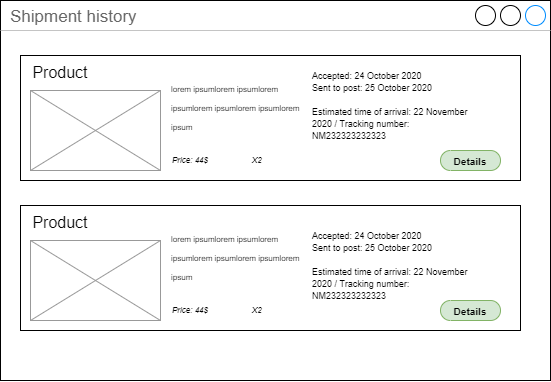

The diagram above was exported from draw.io. Its source (the exported page's mxGraphModel, read from the mxfile embedded in the PNG):
<mxGraphModel dx="3494" dy="750" grid="1" gridSize="10" guides="1" tooltips="1" connect="1" arrows="1" fold="1" page="1" pageScale="1" pageWidth="1920" pageHeight="1200" math="0" shadow="0">
  <root>
    <mxCell id="0" />
    <mxCell id="1" parent="0" />
    <mxCell id="2" value="&lt;div&gt;Shipment history&lt;/div&gt;" style="strokeWidth=1;shadow=0;dashed=0;align=center;html=1;shape=mxgraph.mockup.containers.window;align=left;verticalAlign=top;spacingLeft=8;strokeColor2=#008cff;strokeColor3=#c4c4c4;fontColor=#666666;mainText=;fontSize=17;labelBackgroundColor=none;" vertex="1" parent="1">
      <mxGeometry x="25" y="1170" width="550" height="380" as="geometry" />
    </mxCell>
    <mxCell id="3" value="" style="group" vertex="1" connectable="0" parent="1">
      <mxGeometry x="45" y="1220" width="500" height="130" as="geometry" />
    </mxCell>
    <mxCell id="4" value="" style="rounded=0;whiteSpace=wrap;html=1;fontSize=36;fontColor=#000000;" vertex="1" parent="3">
      <mxGeometry y="5" width="500" height="125" as="geometry" />
    </mxCell>
    <mxCell id="5" value="ee" style="verticalLabelPosition=bottom;shadow=0;dashed=0;align=center;html=1;verticalAlign=top;strokeWidth=1;shape=mxgraph.mockup.graphics.simpleIcon;strokeColor=#999999;fillColor=#ffffff;fontSize=10;fontColor=#FFFFFF;" vertex="1" parent="3">
      <mxGeometry x="10" y="40" width="130" height="80" as="geometry" />
    </mxCell>
    <mxCell id="6" value="&lt;font style=&quot;font-size: 16px&quot;&gt;Product&lt;/font&gt;" style="text;html=1;strokeColor=none;fillColor=none;align=center;verticalAlign=middle;whiteSpace=wrap;rounded=0;fontSize=36;fontColor=#000000;" vertex="1" parent="3">
      <mxGeometry x="10" width="60" height="30" as="geometry" />
    </mxCell>
    <mxCell id="7" value="&lt;div style=&quot;text-align: left&quot;&gt;&lt;span style=&quot;font-size: 8px&quot;&gt;lorem ipsum&lt;/span&gt;&lt;span style=&quot;font-size: 8px&quot;&gt;lorem ipsumlorem ipsumlorem ipsumlorem ipsumlorem ipsum&lt;/span&gt;&lt;/div&gt;" style="text;html=1;strokeColor=none;fillColor=none;align=center;verticalAlign=middle;whiteSpace=wrap;rounded=0;fontSize=16;fontColor=#000000;" vertex="1" parent="3">
      <mxGeometry x="150" y="20" width="150" height="70" as="geometry" />
    </mxCell>
    <mxCell id="8" value="&lt;i&gt;Priсe: 44$&lt;/i&gt;" style="text;html=1;strokeColor=none;fillColor=none;align=left;verticalAlign=middle;whiteSpace=wrap;rounded=0;fontSize=8;fontColor=#000000;" vertex="1" parent="3">
      <mxGeometry x="150" y="100" width="60" height="20" as="geometry" />
    </mxCell>
    <mxCell id="9" value="&lt;font style=&quot;font-size: 10px&quot;&gt;Details&lt;/font&gt;" style="strokeWidth=1;shadow=0;dashed=0;align=center;html=1;shape=mxgraph.mockup.buttons.button;strokeColor=#82b366;mainText=;buttonStyle=round;fontSize=17;fontStyle=1;fillColor=#d5e8d4;whiteSpace=wrap;" vertex="1" parent="3">
      <mxGeometry x="420" y="100" width="60" height="20" as="geometry" />
    </mxCell>
    <mxCell id="10" value="&lt;i&gt;X2&lt;/i&gt;" style="text;html=1;strokeColor=none;fillColor=none;align=left;verticalAlign=middle;whiteSpace=wrap;rounded=0;fontSize=8;fontColor=#000000;" vertex="1" parent="3">
      <mxGeometry x="230" y="100" width="60" height="20" as="geometry" />
    </mxCell>
    <mxCell id="11" value="&lt;font style=&quot;font-size: 9px&quot;&gt;Accepted: 24 October 2020&lt;br&gt;Sent to post: 25 October 2020&lt;br&gt;&lt;br&gt;Estimated time of arrival: 22 November 2020 / Tracking number: NM232323232323&lt;/font&gt;" style="text;html=1;strokeColor=none;fillColor=none;align=left;verticalAlign=middle;whiteSpace=wrap;rounded=0;fontSize=10;" vertex="1" parent="3">
      <mxGeometry x="290" y="5" width="173.4" height="100" as="geometry" />
    </mxCell>
    <mxCell id="12" value="" style="group" vertex="1" connectable="0" parent="1">
      <mxGeometry x="45" y="1370" width="500" height="130" as="geometry" />
    </mxCell>
    <mxCell id="13" value="" style="rounded=0;whiteSpace=wrap;html=1;fontSize=36;fontColor=#000000;" vertex="1" parent="12">
      <mxGeometry y="5" width="500" height="125" as="geometry" />
    </mxCell>
    <mxCell id="14" value="ee" style="verticalLabelPosition=bottom;shadow=0;dashed=0;align=center;html=1;verticalAlign=top;strokeWidth=1;shape=mxgraph.mockup.graphics.simpleIcon;strokeColor=#999999;fillColor=#ffffff;fontSize=10;fontColor=#FFFFFF;" vertex="1" parent="12">
      <mxGeometry x="10" y="40" width="130" height="80" as="geometry" />
    </mxCell>
    <mxCell id="15" value="&lt;font style=&quot;font-size: 16px&quot;&gt;Product&lt;/font&gt;" style="text;html=1;strokeColor=none;fillColor=none;align=center;verticalAlign=middle;whiteSpace=wrap;rounded=0;fontSize=36;fontColor=#000000;" vertex="1" parent="12">
      <mxGeometry x="10" width="60" height="30" as="geometry" />
    </mxCell>
    <mxCell id="16" value="&lt;div style=&quot;text-align: left&quot;&gt;&lt;span style=&quot;font-size: 8px&quot;&gt;lorem ipsum&lt;/span&gt;&lt;span style=&quot;font-size: 8px&quot;&gt;lorem ipsumlorem ipsumlorem ipsumlorem ipsumlorem ipsum&lt;/span&gt;&lt;/div&gt;" style="text;html=1;strokeColor=none;fillColor=none;align=center;verticalAlign=middle;whiteSpace=wrap;rounded=0;fontSize=16;fontColor=#000000;" vertex="1" parent="12">
      <mxGeometry x="150" y="20" width="150" height="70" as="geometry" />
    </mxCell>
    <mxCell id="17" value="&lt;i&gt;Priсe: 44$&lt;/i&gt;" style="text;html=1;strokeColor=none;fillColor=none;align=left;verticalAlign=middle;whiteSpace=wrap;rounded=0;fontSize=8;fontColor=#000000;" vertex="1" parent="12">
      <mxGeometry x="150" y="100" width="60" height="20" as="geometry" />
    </mxCell>
    <mxCell id="18" value="&lt;font style=&quot;font-size: 10px&quot;&gt;Details&lt;/font&gt;" style="strokeWidth=1;shadow=0;dashed=0;align=center;html=1;shape=mxgraph.mockup.buttons.button;strokeColor=#82b366;mainText=;buttonStyle=round;fontSize=17;fontStyle=1;fillColor=#d5e8d4;whiteSpace=wrap;" vertex="1" parent="12">
      <mxGeometry x="420" y="100" width="60" height="20" as="geometry" />
    </mxCell>
    <mxCell id="19" value="&lt;i&gt;X2&lt;/i&gt;" style="text;html=1;strokeColor=none;fillColor=none;align=left;verticalAlign=middle;whiteSpace=wrap;rounded=0;fontSize=8;fontColor=#000000;" vertex="1" parent="12">
      <mxGeometry x="230" y="100" width="60" height="20" as="geometry" />
    </mxCell>
    <mxCell id="20" value="&lt;font style=&quot;font-size: 9px&quot;&gt;Accepted: 24 October 2020&lt;br&gt;Sent to post: 25 October 2020&lt;br&gt;&lt;br&gt;Estimated time of arrival: 22 November 2020 / Tracking number: NM232323232323&lt;/font&gt;" style="text;html=1;strokeColor=none;fillColor=none;align=left;verticalAlign=middle;whiteSpace=wrap;rounded=0;fontSize=10;" vertex="1" parent="12">
      <mxGeometry x="290" y="15" width="173.4" height="100" as="geometry" />
    </mxCell>
  </root>
</mxGraphModel>